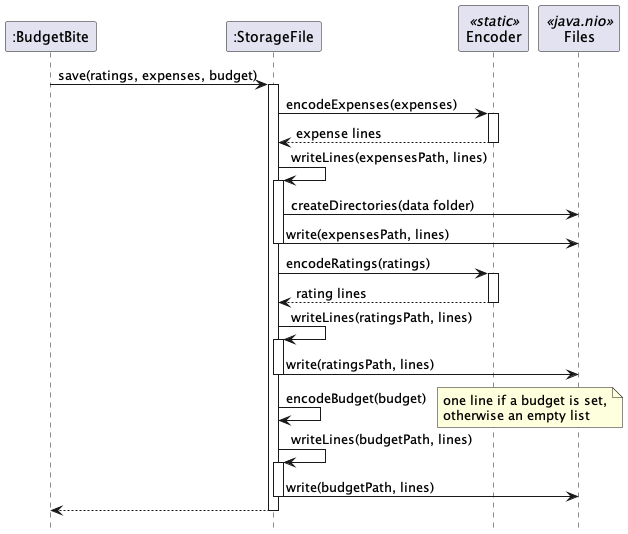

The diagram above was rendered by PlantUML. Its source (embedded in the PNG):
@startuml
!pragma layout smetana
skinparam shadowing false
hide footbox

participant ":BudgetBite" as BB
participant ":StorageFile" as SF
participant "Encoder" as Enc <<static>>
participant "Files" as Files <<java.nio>>

BB -> SF : save(ratings, expenses, budget)
activate SF

SF -> Enc : encodeExpenses(expenses)
activate Enc
Enc --> SF : expense lines
deactivate Enc
SF -> SF : writeLines(expensesPath, lines)
activate SF
SF -> Files : createDirectories(data folder)
SF -> Files : write(expensesPath, lines)
deactivate SF

SF -> Enc : encodeRatings(ratings)
activate Enc
Enc --> SF : rating lines
deactivate Enc
SF -> SF : writeLines(ratingsPath, lines)
activate SF
SF -> Files : write(ratingsPath, lines)
deactivate SF

SF -> SF : encodeBudget(budget)
note right
  one line if a budget is set,
  otherwise an empty list
end note
SF -> SF : writeLines(budgetPath, lines)
activate SF
SF -> Files : write(budgetPath, lines)
deactivate SF

SF --> BB
deactivate SF
@enduml